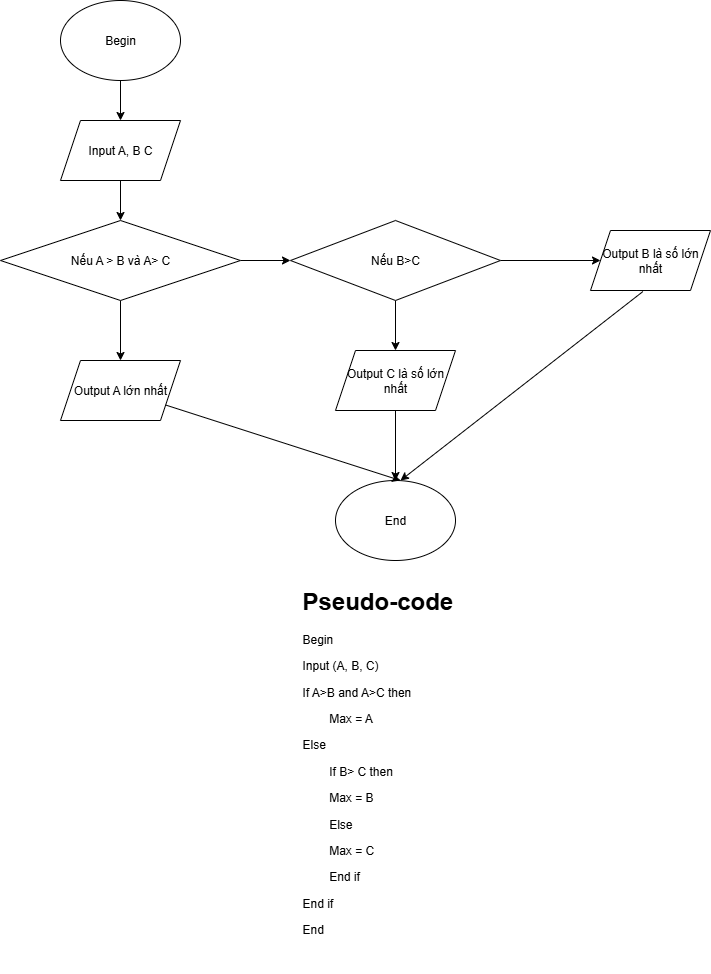

The diagram above was exported from draw.io. Its source (the exported page's mxGraphModel, read from the mxfile embedded in the PNG):
<mxGraphModel dx="698" dy="351" grid="1" gridSize="10" guides="1" tooltips="1" connect="1" arrows="1" fold="1" page="1" pageScale="1" pageWidth="827" pageHeight="1169" math="0" shadow="0">
  <root>
    <mxCell id="0" />
    <mxCell id="1" parent="0" />
    <mxCell id="9mJnHTQuMzzAW-8XzLtj-10" value="" style="edgeStyle=orthogonalEdgeStyle;rounded=0;orthogonalLoop=1;jettySize=auto;html=1;" edge="1" parent="1" source="9mJnHTQuMzzAW-8XzLtj-1" target="9mJnHTQuMzzAW-8XzLtj-2">
      <mxGeometry relative="1" as="geometry" />
    </mxCell>
    <mxCell id="9mJnHTQuMzzAW-8XzLtj-1" value="Begin" style="ellipse;whiteSpace=wrap;html=1;" vertex="1" parent="1">
      <mxGeometry x="110" y="10" width="120" height="80" as="geometry" />
    </mxCell>
    <mxCell id="9mJnHTQuMzzAW-8XzLtj-11" value="" style="edgeStyle=orthogonalEdgeStyle;rounded=0;orthogonalLoop=1;jettySize=auto;html=1;" edge="1" parent="1" source="9mJnHTQuMzzAW-8XzLtj-2" target="9mJnHTQuMzzAW-8XzLtj-3">
      <mxGeometry relative="1" as="geometry" />
    </mxCell>
    <mxCell id="9mJnHTQuMzzAW-8XzLtj-2" value="Input A, B C" style="shape=parallelogram;perimeter=parallelogramPerimeter;whiteSpace=wrap;html=1;fixedSize=1;" vertex="1" parent="1">
      <mxGeometry x="110" y="130" width="120" height="60" as="geometry" />
    </mxCell>
    <mxCell id="9mJnHTQuMzzAW-8XzLtj-12" value="" style="edgeStyle=orthogonalEdgeStyle;rounded=0;orthogonalLoop=1;jettySize=auto;html=1;" edge="1" parent="1" source="9mJnHTQuMzzAW-8XzLtj-3" target="9mJnHTQuMzzAW-8XzLtj-4">
      <mxGeometry relative="1" as="geometry" />
    </mxCell>
    <mxCell id="9mJnHTQuMzzAW-8XzLtj-13" value="" style="edgeStyle=orthogonalEdgeStyle;rounded=0;orthogonalLoop=1;jettySize=auto;html=1;" edge="1" parent="1" source="9mJnHTQuMzzAW-8XzLtj-3" target="9mJnHTQuMzzAW-8XzLtj-5">
      <mxGeometry relative="1" as="geometry" />
    </mxCell>
    <mxCell id="9mJnHTQuMzzAW-8XzLtj-3" value="Nếu A &amp;gt; B và A&amp;gt; C" style="rhombus;whiteSpace=wrap;html=1;" vertex="1" parent="1">
      <mxGeometry x="50" y="230" width="240" height="80" as="geometry" />
    </mxCell>
    <mxCell id="9mJnHTQuMzzAW-8XzLtj-4" value="Output A lớn nhất" style="shape=parallelogram;perimeter=parallelogramPerimeter;whiteSpace=wrap;html=1;fixedSize=1;" vertex="1" parent="1">
      <mxGeometry x="110" y="370" width="120" height="60" as="geometry" />
    </mxCell>
    <mxCell id="9mJnHTQuMzzAW-8XzLtj-14" value="" style="edgeStyle=orthogonalEdgeStyle;rounded=0;orthogonalLoop=1;jettySize=auto;html=1;" edge="1" parent="1" source="9mJnHTQuMzzAW-8XzLtj-5" target="9mJnHTQuMzzAW-8XzLtj-7">
      <mxGeometry relative="1" as="geometry" />
    </mxCell>
    <mxCell id="9mJnHTQuMzzAW-8XzLtj-15" value="" style="edgeStyle=orthogonalEdgeStyle;rounded=0;orthogonalLoop=1;jettySize=auto;html=1;" edge="1" parent="1" source="9mJnHTQuMzzAW-8XzLtj-5" target="9mJnHTQuMzzAW-8XzLtj-6">
      <mxGeometry relative="1" as="geometry" />
    </mxCell>
    <mxCell id="9mJnHTQuMzzAW-8XzLtj-5" value="Nếu B&amp;gt;C" style="rhombus;whiteSpace=wrap;html=1;" vertex="1" parent="1">
      <mxGeometry x="340" y="230" width="210" height="80" as="geometry" />
    </mxCell>
    <mxCell id="9mJnHTQuMzzAW-8XzLtj-6" value="Output B là số lớn nhất" style="shape=parallelogram;perimeter=parallelogramPerimeter;whiteSpace=wrap;html=1;fixedSize=1;" vertex="1" parent="1">
      <mxGeometry x="640" y="240" width="120" height="60" as="geometry" />
    </mxCell>
    <mxCell id="9mJnHTQuMzzAW-8XzLtj-16" value="" style="edgeStyle=orthogonalEdgeStyle;rounded=0;orthogonalLoop=1;jettySize=auto;html=1;" edge="1" parent="1" source="9mJnHTQuMzzAW-8XzLtj-7" target="9mJnHTQuMzzAW-8XzLtj-9">
      <mxGeometry relative="1" as="geometry" />
    </mxCell>
    <mxCell id="9mJnHTQuMzzAW-8XzLtj-7" value="Output C là số lớn nhất" style="shape=parallelogram;perimeter=parallelogramPerimeter;whiteSpace=wrap;html=1;fixedSize=1;" vertex="1" parent="1">
      <mxGeometry x="385" y="360" width="120" height="60" as="geometry" />
    </mxCell>
    <mxCell id="9mJnHTQuMzzAW-8XzLtj-9" value="End" style="ellipse;whiteSpace=wrap;html=1;" vertex="1" parent="1">
      <mxGeometry x="385" y="490" width="120" height="80" as="geometry" />
    </mxCell>
    <mxCell id="9mJnHTQuMzzAW-8XzLtj-19" value="" style="endArrow=classic;html=1;rounded=0;" edge="1" parent="1" source="9mJnHTQuMzzAW-8XzLtj-4">
      <mxGeometry width="50" height="50" relative="1" as="geometry">
        <mxPoint x="420" y="550" as="sourcePoint" />
        <mxPoint x="450" y="490" as="targetPoint" />
      </mxGeometry>
    </mxCell>
    <mxCell id="9mJnHTQuMzzAW-8XzLtj-21" value="" style="endArrow=classic;html=1;rounded=0;exitX=0.437;exitY=1.017;exitDx=0;exitDy=0;exitPerimeter=0;" edge="1" parent="1" source="9mJnHTQuMzzAW-8XzLtj-6">
      <mxGeometry width="50" height="50" relative="1" as="geometry">
        <mxPoint x="420" y="440" as="sourcePoint" />
        <mxPoint x="450" y="490" as="targetPoint" />
      </mxGeometry>
    </mxCell>
    <mxCell id="9mJnHTQuMzzAW-8XzLtj-22" value="&lt;h1 style=&quot;margin-top: 0px;&quot;&gt;Pseudo-code&lt;/h1&gt;&lt;p&gt;Begin&lt;/p&gt;&lt;p&gt;Input (A, B, C)&lt;/p&gt;&lt;p&gt;If A&amp;gt;B and A&amp;gt;C then&lt;/p&gt;&lt;p&gt;&lt;span style=&quot;white-space: pre;&quot;&gt;&#09;&lt;/span&gt;Max = A&lt;br&gt;&lt;/p&gt;&lt;p&gt;Else&lt;/p&gt;&lt;p&gt;&lt;span style=&quot;white-space: pre;&quot;&gt;&#09;&lt;/span&gt;If B&amp;gt; C then&lt;br&gt;&lt;/p&gt;&lt;p&gt;&lt;span style=&quot;white-space: pre;&quot;&gt;&#09;&lt;/span&gt;Max = B&lt;br&gt;&lt;/p&gt;&lt;p&gt;&lt;span style=&quot;white-space: pre;&quot;&gt;&#09;&lt;/span&gt;Else&lt;br&gt;&lt;/p&gt;&lt;p&gt;&lt;span style=&quot;white-space: pre;&quot;&gt;&#09;&lt;/span&gt;Max = C&lt;br&gt;&lt;/p&gt;&lt;p&gt;&lt;span style=&quot;white-space: pre;&quot;&gt;&#09;&lt;/span&gt;End if&lt;br&gt;&lt;/p&gt;&lt;p&gt;End if&lt;/p&gt;&lt;p&gt;End&lt;/p&gt;" style="text;html=1;whiteSpace=wrap;overflow=hidden;rounded=0;" vertex="1" parent="1">
      <mxGeometry x="350" y="590" width="190" height="390" as="geometry" />
    </mxCell>
  </root>
</mxGraphModel>